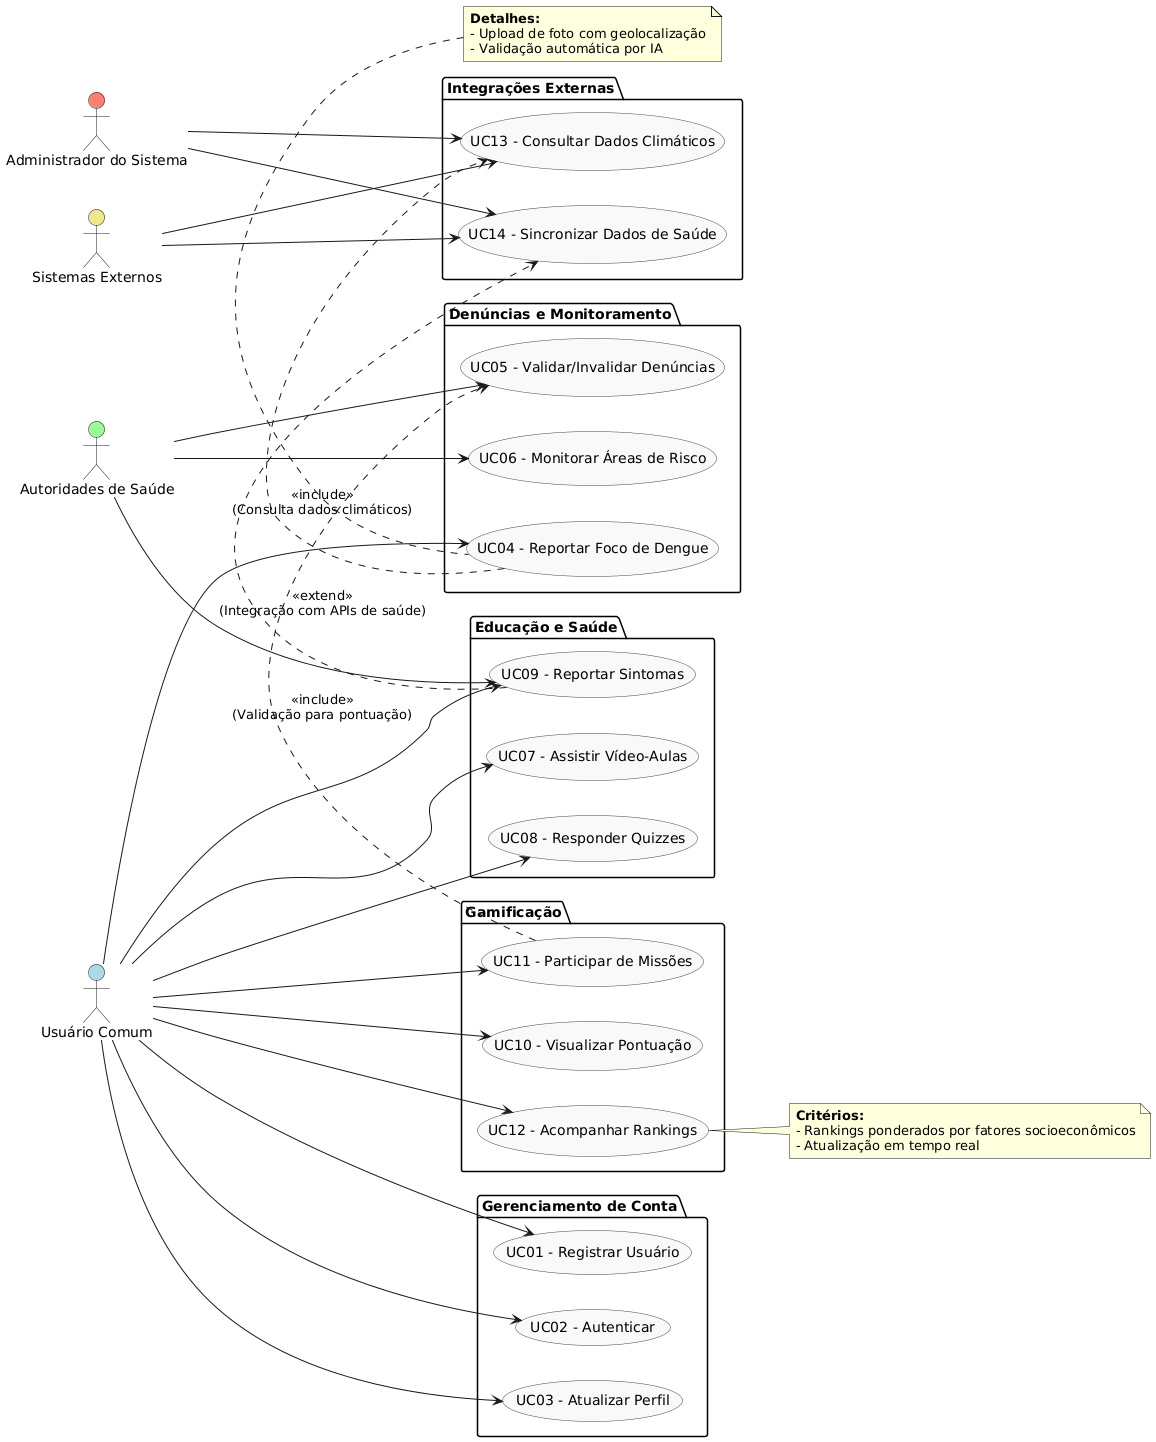

The diagram above was rendered by PlantUML. Its source (embedded in the PNG):
@startuml
left to right direction
skinparam usecase {
    BackgroundColor #F9F9F9
    BorderColor #444
    FontName Arial
}

' Definir atores
actor "Usuário Comum" as UC #lightblue
actor "Autoridades de Saúde" as AS #palegreen
actor "Administrador do Sistema" as ADM #salmon
actor "Sistemas Externos" as SE #khaki

' Pacotes para organização
package "Gerenciamento de Conta" {
    (UC01 - Registrar Usuário) as UC01
    (UC02 - Autenticar) as UC02
    (UC03 - Atualizar Perfil) as UC03
}

package "Denúncias e Monitoramento" {
    (UC04 - Reportar Foco de Dengue) as UC04
    (UC05 - Validar/Invalidar Denúncias) as UC05
    (UC06 - Monitorar Áreas de Risco) as UC06
}

package "Educação e Saúde" {
    (UC07 - Assistir Vídeo-Aulas) as UC07
    (UC08 - Responder Quizzes) as UC08
    (UC09 - Reportar Sintomas) as UC09
}

package "Gamificação" {
    (UC10 - Visualizar Pontuação) as UC10
    (UC11 - Participar de Missões) as UC11
    (UC12 - Acompanhar Rankings) as UC12
}

package "Integrações Externas" {
    (UC13 - Consultar Dados Climáticos) as UC13
    (UC14 - Sincronizar Dados de Saúde) as UC14
}

' Relações principais
UC --> UC01
UC --> UC02
UC --> UC03
UC --> UC04
UC --> UC07
UC --> UC08
UC --> UC09
UC --> UC10
UC --> UC11
UC --> UC12

AS --> UC05
AS --> UC06
AS --> UC09

ADM --> UC13
ADM --> UC14

SE --> UC13
SE --> UC14

' Relações de dependência
UC04 .> UC13 : <<include>>\n(Consulta dados climáticos)
UC09 .> UC14 : <<extend>>\n(Integração com APIs de saúde)
UC11 .> UC05 : <<include>>\n(Validação para pontuação)

' Notas explicativas
note top of UC04
  **Detalhes:**
  - Upload de foto com geolocalização
  - Validação automática por IA
end note

note right of UC12
  **Critérios:**
  - Rankings ponderados por fatores socioeconômicos
  - Atualização em tempo real
end note
@enduml